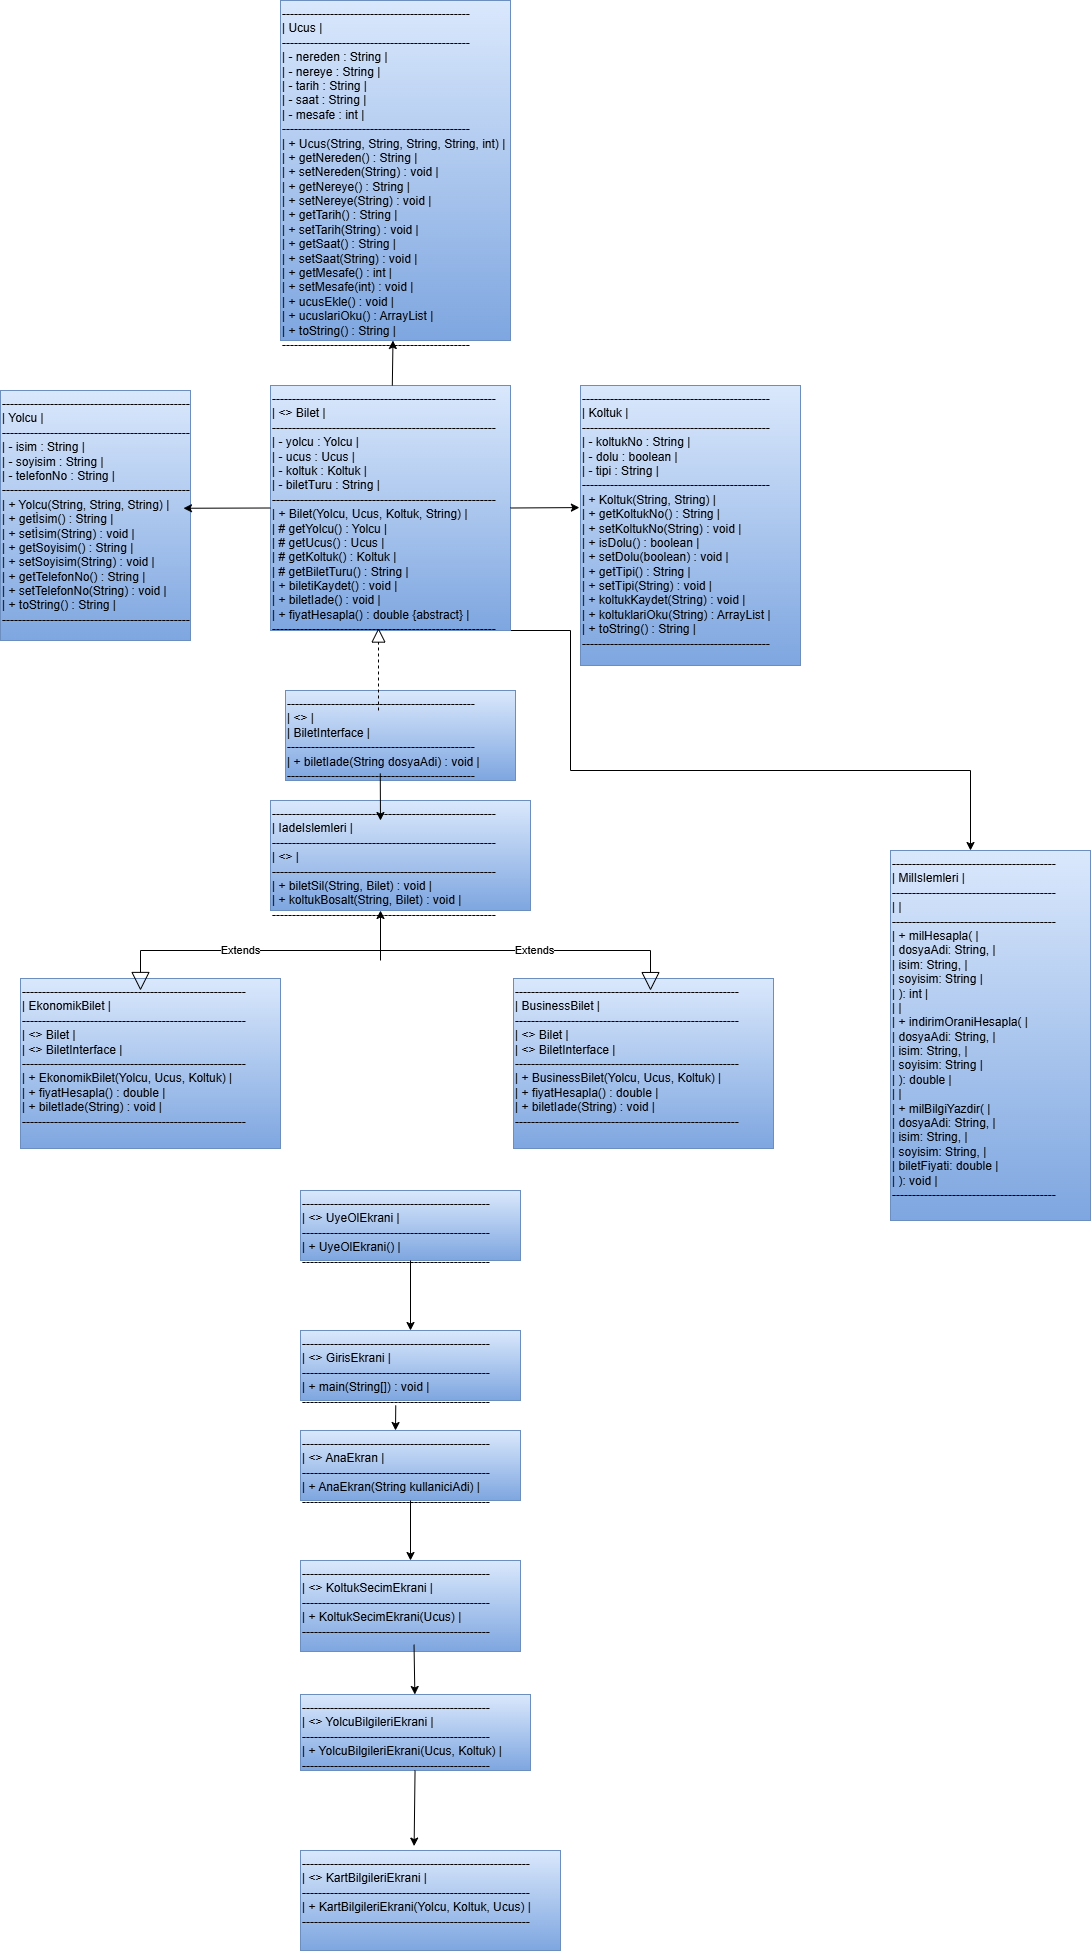

The diagram above was exported from draw.io. Its source (the exported page's mxGraphModel, read from the mxfile embedded in the PNG):
<mxGraphModel dx="2696" dy="1773" grid="1" gridSize="10" guides="1" tooltips="1" connect="1" arrows="1" fold="1" page="1" pageScale="1" pageWidth="827" pageHeight="1169" math="0" shadow="0">
  <root>
    <mxCell id="0" />
    <mxCell id="1" parent="0" />
    <mxCell id="bgKOTUMqHYy8mLDZlDpd-1" parent="1" style="text;whiteSpace=wrap;html=1;fillColor=#dae8fc;gradientColor=#7ea6e0;strokeColor=#6c8ebf;" value="-----------------------------------------------&#10;| &amp;lt;&amp;gt; GirisEkrani                     |&#10;-----------------------------------------------&#10;| + main(String[]) : void                     |&#10;-----------------------------------------------" vertex="1">
      <mxGeometry height="70" width="220" x="320" y="1340" as="geometry" />
    </mxCell>
    <mxCell id="bgKOTUMqHYy8mLDZlDpd-2" edge="1" parent="1" source="bgKOTUMqHYy8mLDZlDpd-1" style="edgeStyle=orthogonalEdgeStyle;rounded=0;orthogonalLoop=1;jettySize=auto;html=1;exitX=0.5;exitY=1;exitDx=0;exitDy=0;" target="bgKOTUMqHYy8mLDZlDpd-1">
      <mxGeometry relative="1" as="geometry" />
    </mxCell>
    <mxCell id="bgKOTUMqHYy8mLDZlDpd-3" parent="1" style="text;whiteSpace=wrap;html=1;fillColor=#dae8fc;gradientColor=#7ea6e0;strokeColor=#6c8ebf;" value="-----------------------------------------------&#10;| &amp;lt;&amp;gt; AnaEkran                        |&#10;-----------------------------------------------&#10;| + AnaEkran(String kullaniciAdi)             |&#10;-----------------------------------------------" vertex="1">
      <mxGeometry height="70" width="220" x="320" y="1440" as="geometry" />
    </mxCell>
    <mxCell id="bgKOTUMqHYy8mLDZlDpd-4" parent="1" style="text;whiteSpace=wrap;html=1;fillColor=#dae8fc;gradientColor=#7ea6e0;strokeColor=#6c8ebf;" value="-----------------------------------------------&#10;| &amp;lt;&amp;gt; KoltukSecimEkrani               |&#10;-----------------------------------------------&#10;| + KoltukSecimEkrani(Ucus)                   |&#10;-----------------------------------------------" vertex="1">
      <mxGeometry height="91" width="220" x="320" y="1570" as="geometry" />
    </mxCell>
    <mxCell id="bgKOTUMqHYy8mLDZlDpd-5" parent="1" style="text;whiteSpace=wrap;html=1;fillColor=#dae8fc;gradientColor=#7ea6e0;strokeColor=#6c8ebf;" value="-----------------------------------------------&#10;| &amp;lt;&amp;gt; YolcuBilgileriEkrani            |&#10;-----------------------------------------------&#10;| + YolcuBilgileriEkrani(Ucus, Koltuk)         |&#10;-----------------------------------------------" vertex="1">
      <mxGeometry height="76" width="230" x="320" y="1704" as="geometry" />
    </mxCell>
    <mxCell id="bgKOTUMqHYy8mLDZlDpd-6" parent="1" style="text;whiteSpace=wrap;html=1;fillColor=#dae8fc;gradientColor=#7ea6e0;strokeColor=#6c8ebf;" value="---------------------------------------------------------&#10;| &amp;lt;&amp;gt; KartBilgileriEkrani                      |&#10;---------------------------------------------------------&#10;| + KartBilgileriEkrani(Yolcu, Koltuk, Ucus)            |&#10;---------------------------------------------------------" vertex="1">
      <mxGeometry height="100" width="260" x="320" y="1860" as="geometry" />
    </mxCell>
    <mxCell id="bgKOTUMqHYy8mLDZlDpd-7" parent="1" style="text;whiteSpace=wrap;html=1;fillColor=#dae8fc;strokeColor=#6c8ebf;gradientColor=#7ea6e0;" value="-----------------------------------------------&#10;|                  Ucus                       |&#10;-----------------------------------------------&#10;| - nereden : String                          |&#10;| - nereye : String                           |&#10;| - tarih : String                            |&#10;| - saat : String                             |&#10;| - mesafe : int                              |&#10;-----------------------------------------------&#10;| + Ucus(String, String, String, String, int) |&#10;| + getNereden() : String                     |&#10;| + setNereden(String) : void                 |&#10;| + getNereye() : String                      |&#10;| + setNereye(String) : void                  |&#10;| + getTarih() : String                       |&#10;| + setTarih(String) : void                   |&#10;| + getSaat() : String                        |&#10;| + setSaat(String) : void                    |&#10;| + getMesafe() : int                         |&#10;| + setMesafe(int) : void                     |&#10;| + ucusEkle() : void                         |&#10;| + ucuslariOku() : ArrayList           |&#10;| + toString() : String                       |&#10;-----------------------------------------------" vertex="1">
      <mxGeometry height="340" width="230" x="300" y="10" as="geometry" />
    </mxCell>
    <mxCell id="bgKOTUMqHYy8mLDZlDpd-8" parent="1" style="text;whiteSpace=wrap;html=1;fillColor=#dae8fc;strokeColor=#6c8ebf;gradientColor=#7ea6e0;" value="-----------------------------------------------&#10;|                  Koltuk                     |&#10;-----------------------------------------------&#10;| - koltukNo : String                         |&#10;| - dolu : boolean                            |&#10;| - tipi : String                             |&#10;-----------------------------------------------&#10;| + Koltuk(String, String)                    |&#10;| + getKoltukNo() : String                    |&#10;| + setKoltukNo(String) : void                |&#10;| + isDolu() : boolean                        |&#10;| + setDolu(boolean) : void                   |&#10;| + getTipi() : String                        |&#10;| + setTipi(String) : void                    |&#10;| + koltukKaydet(String) : void               |&#10;| + koltuklariOku(String) : ArrayList |&#10;| + toString() : String                       |&#10;-----------------------------------------------" vertex="1">
      <mxGeometry height="280" width="220" x="600" y="395" as="geometry" />
    </mxCell>
    <mxCell id="bgKOTUMqHYy8mLDZlDpd-9" parent="1" style="text;whiteSpace=wrap;html=1;fillColor=#dae8fc;strokeColor=#6c8ebf;gradientColor=#7ea6e0;" value="----------------------------------------------- &#10;|                  Yolcu                      | &#10;----------------------------------------------- &#10;| - isim : String                             | &#10;| - soyisim : String                          | &#10;| - telefonNo : String                        | &#10;----------------------------------------------- &#10;| + Yolcu(String, String, String)             | &#10;| + getİsim() : String                        | &#10;| + setİsim(String) : void                    | &#10;| + getSoyisim() : String                     | &#10;| + setSoyisim(String) : void                 | &#10;| + getTelefonNo() : String                   | &#10;| + setTelefonNo(String) : void               | &#10;| + toString() : String                       | &#10;-----------------------------------------------" vertex="1">
      <mxGeometry height="250" width="190" x="20" y="400" as="geometry" />
    </mxCell>
    <mxCell id="bgKOTUMqHYy8mLDZlDpd-31" edge="1" parent="1" source="bgKOTUMqHYy8mLDZlDpd-10" style="edgeStyle=orthogonalEdgeStyle;rounded=0;orthogonalLoop=1;jettySize=auto;html=1;exitX=1;exitY=1;exitDx=0;exitDy=0;">
      <mxGeometry relative="1" as="geometry">
        <Array as="points">
          <mxPoint x="590" y="640" />
          <mxPoint x="590" y="780" />
          <mxPoint x="990" y="780" />
        </Array>
        <mxPoint x="990" y="860" as="targetPoint" />
      </mxGeometry>
    </mxCell>
    <mxCell id="bgKOTUMqHYy8mLDZlDpd-10" parent="1" style="text;whiteSpace=wrap;html=1;fillColor=#dae8fc;strokeColor=#6c8ebf;gradientColor=#7ea6e0;" value="--------------------------------------------------------&#10;|              &amp;lt;&amp;gt; Bilet                      |&#10;--------------------------------------------------------&#10;| - yolcu : Yolcu                                      |&#10;| - ucus : Ucus                                        |&#10;| - koltuk : Koltuk                                    |&#10;| - biletTuru : String                                 |&#10;--------------------------------------------------------&#10;| + Bilet(Yolcu, Ucus, Koltuk, String)                 |&#10;| # getYolcu() : Yolcu                                 |&#10;| # getUcus() : Ucus                                   |&#10;| # getKoltuk() : Koltuk                               |&#10;| # getBiletTuru() : String                            |&#10;| + biletiKaydet() : void                              |&#10;| + biletIade() : void                                 |&#10;| + fiyatHesapla() : double {abstract}                 |&#10;--------------------------------------------------------" vertex="1">
      <mxGeometry height="245" width="240" x="290" y="395" as="geometry" />
    </mxCell>
    <mxCell id="bgKOTUMqHYy8mLDZlDpd-11" parent="1" style="text;whiteSpace=wrap;html=1;fillColor=#dae8fc;gradientColor=#7ea6e0;strokeColor=#6c8ebf;" value="-----------------------------------------------&#10;|           &amp;lt;&amp;gt;                      |&#10;|           BiletInterface                    |&#10;-----------------------------------------------&#10;| + biletIade(String dosyaAdi) : void         |&#10;-----------------------------------------------" vertex="1">
      <mxGeometry height="90" width="230" x="305" y="700" as="geometry" />
    </mxCell>
    <mxCell id="bgKOTUMqHYy8mLDZlDpd-12" parent="1" style="text;whiteSpace=wrap;html=1;fillColor=#dae8fc;gradientColor=#7ea6e0;strokeColor=#6c8ebf;" value="--------------------------------------------------------&#10;|               EkonomikBilet                          |&#10;--------------------------------------------------------&#10;| &amp;lt;&amp;gt; Bilet                                    |&#10;| &amp;lt;&amp;gt; BiletInterface                       |&#10;--------------------------------------------------------&#10;| + EkonomikBilet(Yolcu, Ucus, Koltuk)                |&#10;| + fiyatHesapla() : double                           |&#10;| + biletIade(String) : void                          |&#10;--------------------------------------------------------" vertex="1">
      <mxGeometry height="170" width="260" x="40" y="988" as="geometry" />
    </mxCell>
    <mxCell id="bgKOTUMqHYy8mLDZlDpd-13" parent="1" style="text;whiteSpace=wrap;html=1;fillColor=#dae8fc;gradientColor=#7ea6e0;strokeColor=#6c8ebf;" value="--------------------------------------------------------&#10;|               BusinessBilet                          |&#10;--------------------------------------------------------&#10;| &amp;lt;&amp;gt; Bilet                                    |&#10;| &amp;lt;&amp;gt; BiletInterface                       |&#10;--------------------------------------------------------&#10;| + BusinessBilet(Yolcu, Ucus, Koltuk)                |&#10;| + fiyatHesapla() : double                           |&#10;| + biletIade(String) : void                          |&#10;--------------------------------------------------------" vertex="1">
      <mxGeometry height="170" width="260" x="533" y="988" as="geometry" />
    </mxCell>
    <mxCell id="bgKOTUMqHYy8mLDZlDpd-14" parent="1" style="text;whiteSpace=wrap;html=1;fillColor=#dae8fc;gradientColor=#7ea6e0;strokeColor=#6c8ebf;" value="-----------------------------------------------&#10;| &amp;lt;&amp;gt; UyeOlEkrani                     |&#10;-----------------------------------------------&#10;| + UyeOlEkrani()                             |&#10;-----------------------------------------------" vertex="1">
      <mxGeometry height="70" width="220" x="320" y="1200" as="geometry" />
    </mxCell>
    <mxCell id="bgKOTUMqHYy8mLDZlDpd-15" edge="1" parent="1" style="endArrow=block;endSize=16;endFill=0;html=1;rounded=0;" value="Extends">
      <mxGeometry relative="1" width="160" as="geometry">
        <Array as="points">
          <mxPoint x="160" y="960" />
        </Array>
        <mxPoint x="400" y="960" as="sourcePoint" />
        <mxPoint x="160" y="1000" as="targetPoint" />
      </mxGeometry>
    </mxCell>
    <mxCell id="bgKOTUMqHYy8mLDZlDpd-16" edge="1" parent="1" style="endArrow=block;endSize=16;endFill=0;html=1;rounded=0;entryX=0.527;entryY=0.071;entryDx=0;entryDy=0;entryPerimeter=0;" target="bgKOTUMqHYy8mLDZlDpd-13" value="Extends">
      <mxGeometry relative="1" width="160" as="geometry">
        <mxPoint as="offset" />
        <Array as="points">
          <mxPoint x="670" y="960" />
        </Array>
        <mxPoint x="398" y="960" as="sourcePoint" />
        <mxPoint x="420" y="670" as="targetPoint" />
      </mxGeometry>
    </mxCell>
    <mxCell id="bgKOTUMqHYy8mLDZlDpd-17" edge="1" parent="1" style="endArrow=block;dashed=1;endFill=0;endSize=12;html=1;rounded=0;entryX=0.45;entryY=0.99;entryDx=0;entryDy=0;entryPerimeter=0;" target="bgKOTUMqHYy8mLDZlDpd-10" value="">
      <mxGeometry relative="1" width="160" as="geometry">
        <mxPoint x="398" y="720" as="sourcePoint" />
        <mxPoint x="420" y="790" as="targetPoint" />
      </mxGeometry>
    </mxCell>
    <mxCell id="bgKOTUMqHYy8mLDZlDpd-18" edge="1" parent="1" source="bgKOTUMqHYy8mLDZlDpd-19" style="endArrow=open;endFill=1;endSize=12;html=1;rounded=0;" value="">
      <mxGeometry relative="1" width="160" as="geometry">
        <mxPoint x="400" y="960" as="sourcePoint" />
        <mxPoint x="400" y="920" as="targetPoint" />
      </mxGeometry>
    </mxCell>
    <mxCell id="bgKOTUMqHYy8mLDZlDpd-19" parent="1" style="text;whiteSpace=wrap;html=1;fillColor=#dae8fc;gradientColor=#7ea6e0;strokeColor=#6c8ebf;" value="--------------------------------------------------------&#10;|               IadeIslemleri                          |&#10;--------------------------------------------------------&#10;| &amp;lt;&amp;gt;                                         |&#10;--------------------------------------------------------&#10;| + biletSil(String, Bilet) : void                    |&#10;| + koltukBosalt(String, Bilet) : void                |&#10;--------------------------------------------------------" vertex="1">
      <mxGeometry height="110" width="260" x="290" y="810" as="geometry" />
    </mxCell>
    <mxCell id="bgKOTUMqHYy8mLDZlDpd-20" edge="1" parent="1" style="endArrow=classic;html=1;rounded=0;" value="">
      <mxGeometry height="50" relative="1" width="50" as="geometry">
        <mxPoint x="400" y="970" as="sourcePoint" />
        <mxPoint x="400" y="920" as="targetPoint" />
      </mxGeometry>
    </mxCell>
    <mxCell id="bgKOTUMqHYy8mLDZlDpd-21" edge="1" parent="1" source="bgKOTUMqHYy8mLDZlDpd-11" style="endArrow=classic;html=1;rounded=0;entryX=0.423;entryY=0.182;entryDx=0;entryDy=0;entryPerimeter=0;exitX=0.412;exitY=0.922;exitDx=0;exitDy=0;exitPerimeter=0;" target="bgKOTUMqHYy8mLDZlDpd-19" value="">
      <mxGeometry height="50" relative="1" width="50" as="geometry">
        <mxPoint x="410" y="780" as="sourcePoint" />
        <mxPoint x="230" y="800" as="targetPoint" />
      </mxGeometry>
    </mxCell>
    <mxCell id="bgKOTUMqHYy8mLDZlDpd-22" edge="1" parent="1" source="bgKOTUMqHYy8mLDZlDpd-10" style="endArrow=classic;html=1;rounded=0;" target="bgKOTUMqHYy8mLDZlDpd-7" value="">
      <mxGeometry height="50" relative="1" width="50" as="geometry">
        <mxPoint x="280" y="380" as="sourcePoint" />
        <mxPoint x="330" y="330" as="targetPoint" />
      </mxGeometry>
    </mxCell>
    <mxCell id="bgKOTUMqHYy8mLDZlDpd-23" edge="1" parent="1" source="bgKOTUMqHYy8mLDZlDpd-10" style="endArrow=classic;html=1;rounded=0;exitX=0;exitY=0.5;exitDx=0;exitDy=0;entryX=0.963;entryY=0.471;entryDx=0;entryDy=0;entryPerimeter=0;" target="bgKOTUMqHYy8mLDZlDpd-9" value="">
      <mxGeometry height="50" relative="1" width="50" as="geometry">
        <mxPoint x="280" y="460" as="sourcePoint" />
        <mxPoint x="330" y="410" as="targetPoint" />
      </mxGeometry>
    </mxCell>
    <mxCell id="bgKOTUMqHYy8mLDZlDpd-24" edge="1" parent="1" source="bgKOTUMqHYy8mLDZlDpd-10" style="endArrow=classic;html=1;rounded=0;exitX=1;exitY=0.5;exitDx=0;exitDy=0;entryX=-0.005;entryY=0.436;entryDx=0;entryDy=0;entryPerimeter=0;" target="bgKOTUMqHYy8mLDZlDpd-8" value="">
      <mxGeometry height="50" relative="1" width="50" as="geometry">
        <mxPoint x="280" y="460" as="sourcePoint" />
        <mxPoint x="330" y="410" as="targetPoint" />
      </mxGeometry>
    </mxCell>
    <mxCell id="bgKOTUMqHYy8mLDZlDpd-25" edge="1" parent="1" source="bgKOTUMqHYy8mLDZlDpd-14" style="endArrow=classic;html=1;rounded=0;exitX=0.5;exitY=1;exitDx=0;exitDy=0;" target="bgKOTUMqHYy8mLDZlDpd-1" value="">
      <mxGeometry height="50" relative="1" width="50" as="geometry">
        <mxPoint x="190" y="1440" as="sourcePoint" />
        <mxPoint x="200" y="1550" as="targetPoint" />
      </mxGeometry>
    </mxCell>
    <mxCell id="bgKOTUMqHYy8mLDZlDpd-26" edge="1" parent="1" source="bgKOTUMqHYy8mLDZlDpd-1" style="endArrow=classic;html=1;rounded=0;exitX=0.433;exitY=1.07;exitDx=0;exitDy=0;exitPerimeter=0;" value="">
      <mxGeometry height="50" relative="1" width="50" as="geometry">
        <mxPoint x="290" y="1530" as="sourcePoint" />
        <mxPoint x="415" y="1440" as="targetPoint" />
      </mxGeometry>
    </mxCell>
    <mxCell id="bgKOTUMqHYy8mLDZlDpd-27" edge="1" parent="1" source="bgKOTUMqHYy8mLDZlDpd-3" style="endArrow=classic;html=1;rounded=0;" target="bgKOTUMqHYy8mLDZlDpd-4" value="">
      <mxGeometry height="50" relative="1" width="50" as="geometry">
        <mxPoint x="290" y="1640" as="sourcePoint" />
        <mxPoint x="340" y="1590" as="targetPoint" />
      </mxGeometry>
    </mxCell>
    <mxCell id="bgKOTUMqHYy8mLDZlDpd-28" edge="1" parent="1" source="bgKOTUMqHYy8mLDZlDpd-4" style="endArrow=classic;html=1;rounded=0;exitX=0.516;exitY=0.925;exitDx=0;exitDy=0;exitPerimeter=0;" target="bgKOTUMqHYy8mLDZlDpd-5" value="">
      <mxGeometry height="50" relative="1" width="50" as="geometry">
        <mxPoint x="430" y="1670" as="sourcePoint" />
        <mxPoint x="340" y="1590" as="targetPoint" />
      </mxGeometry>
    </mxCell>
    <mxCell id="bgKOTUMqHYy8mLDZlDpd-29" edge="1" parent="1" source="bgKOTUMqHYy8mLDZlDpd-5" style="endArrow=classic;html=1;rounded=0;entryX=0.437;entryY=-0.044;entryDx=0;entryDy=0;entryPerimeter=0;" target="bgKOTUMqHYy8mLDZlDpd-6" value="">
      <mxGeometry height="50" relative="1" width="50" as="geometry">
        <mxPoint x="290" y="1750" as="sourcePoint" />
        <mxPoint x="435" y="1870" as="targetPoint" />
      </mxGeometry>
    </mxCell>
    <mxCell id="bgKOTUMqHYy8mLDZlDpd-30" parent="1" style="text;whiteSpace=wrap;html=1;fillColor=#dae8fc;strokeColor=#6c8ebf;gradientColor=#7ea6e0;" value="----------------------------------------- &#10;|            MilIslemleri               | &#10;----------------------------------------- &#10;|                                       | &#10;----------------------------------------- &#10;| + milHesapla(                         | &#10;|   dosyaAdi: String,                   | &#10;|   isim: String,                       | &#10;|   soyisim: String                     | &#10;| ): int                                | &#10;|                                       | &#10;| + indirimOraniHesapla(                | &#10;|   dosyaAdi: String,                   | &#10;|   isim: String,                       | &#10;|   soyisim: String                     | &#10;| ): double                             | &#10;|                                       | &#10;| + milBilgiYazdir(                     | &#10;|   dosyaAdi: String,                   | &#10;|   isim: String,                       | &#10;|   soyisim: String,                    | &#10;|   biletFiyati: double                 | &#10;| ): void                               | &#10;-----------------------------------------" vertex="1">
      <mxGeometry height="370" width="200" x="910" y="860" as="geometry" />
    </mxCell>
  </root>
</mxGraphModel>